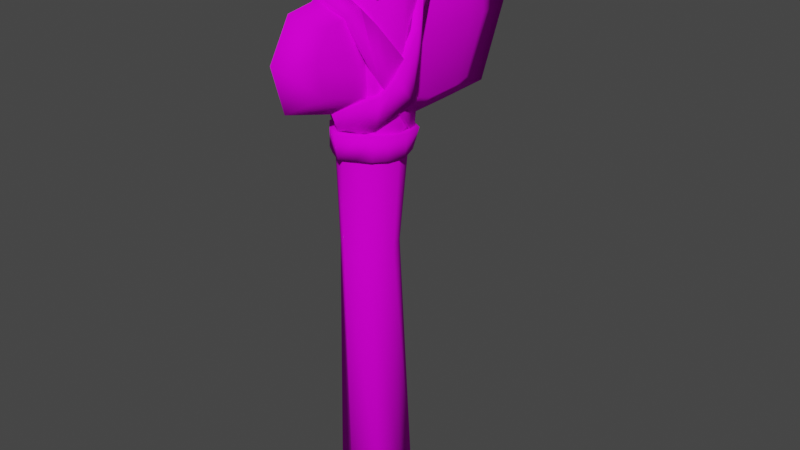 # Source: stonehatchet.blend  (saved by Blender 2.91.10; exported with 4.5.12 LTS)
import bpy
from mathutils import Matrix  # noqa: F401  (used for matrix-valued properties, if any)

bpy.ops.wm.read_factory_settings(use_empty=True)
scene = bpy.context.scene
scene.name = 'Scene'

# ---- collections
col_collection = bpy.data.collections.new('Collection'); scene.collection.children.link(col_collection)

# ---- images (referenced by path relative to the original .blend; pixels are not part of the script)
import os
ASSET_DIR = os.environ.get("B2B_ASSET_DIR", "")  # directory of the original .blend (textures are referenced by path, not embedded)
HERE = os.path.dirname(os.path.abspath(__file__))  # packed textures are extracted next to this script under _unpacked/

def load_image(name, relpath, width, height, colorspace="sRGB"):
    """Load a texture the original file referenced (path relative to the .blend, or extracted next to this script)."""
    p = next((c for c in (os.path.join(HERE, relpath), os.path.join(ASSET_DIR, relpath)) if relpath and os.path.exists(c)), "")
    if p:
        img = bpy.data.images.load(p, check_existing=True)
        img.name = name
    else:  # same state as the original file: an image datablock whose file is absent (Cycles renders it pink)
        img = bpy.data.images.new(name, width, height)
        img.source = "FILE"
        img.filepath = "//" + (relpath or name)
    img.colorspace_settings.name = colorspace
    return img
img_stonehatchetcolor = load_image('stonehatchetcolor', 'stonehatchetcolor.png', 1024, 1024, 'sRGB')

# ---- materials (node trees are filled in below, after node groups)
mat_stonehatchetmaterial = bpy.data.materials.new('stonehatchetmaterial')
mat_stonehatchetmaterial.use_transparent_shadow = False

# ---- material node trees
mat_stonehatchetmaterial.use_nodes = True; mat_stonehatchetmaterial.node_tree.nodes.clear()
_N = mat_stonehatchetmaterial.node_tree.nodes; _L = mat_stonehatchetmaterial.node_tree.links
n0 = _N.new('ShaderNodeBsdfPrincipled'); n0.name = 'Principled BSDF'; n0.location = (10, 300)
n0.distribution = 'GGX'
n0.subsurface_method = 'BURLEY'
n0.inputs[2].default_value = 0.8955
n0.inputs[3].default_value = 1.45
n0.inputs[13].default_value = 0.04545
n0.inputs[27].default_value = (0.0, 0.0, 0.0, 1.0)
n0.inputs[28].default_value = 1.0
n1 = _N.new('ShaderNodeOutputMaterial'); n1.name = 'Material Output'; n1.location = (300, 300)
n2 = _N.new('ShaderNodeTexImage'); n2.name = 'Image Texture'; n2.location = (-414, 188)
n2.image = img_stonehatchetcolor
_L.new(n0.outputs[0], n1.inputs[0])
_L.new(n2.outputs[0], n0.inputs[0])
n1.is_active_output = True

# ---- world
world_world = bpy.data.worlds.new('World'); scene.world = world_world
world_world.use_nodes = True; world_world.node_tree.nodes.clear()
_N = world_world.node_tree.nodes; _L = world_world.node_tree.links
n0 = _N.new('ShaderNodeOutputWorld'); n0.name = 'World Output'; n0.location = (300, 300)
n1 = _N.new('ShaderNodeBackground'); n1.name = 'Background'; n1.location = (10, 300)
n1.inputs[0].default_value = (0.05088, 0.05088, 0.05088, 1.0)
_L.new(n1.outputs[0], n0.inputs[0])
n0.is_active_output = True
world_world.color = (0.05088, 0.05088, 0.05088)
world_world.use_sun_shadow = False
world_world.sun_shadow_jitter_overblur = 0.0

# ---- meshes
me_cube_001 = bpy.data.meshes.new('Cube.001')
me_cube_001.from_pydata([(-0.07678, -0.07678, -0.07899), (-0.09368, -0.09368, 1.524), (-0.07678, 0.07678, -0.07899), (-0.09368, 0.09368, 1.524), (0.07678, -0.07678, -0.07899), (0.09368, -0.09368, 1.524), (0.07678, 0.07678, -0.07899), (0.09368, 0.09368, 1.524), (-0.05497, -0.08231, 0.7296), (-0.05497, 0.03674, 0.7296), (0.06408, 0.03674, 0.7296), (0.06408, -0.08231, 0.7296), (-0.0755, -0.0755, 1.122), (-0.0755, 0.0755, 1.122), (0.0755, 0.0755, 1.122), (0.0755, -0.0755, 1.122), (-0.09641, 0.0, -0.09811), (-0.1135, 0.0, 1.543), (0.09631, 0.0, -0.09822), (0.1135, 0.0, 1.543), (0.09149, -0.02279, 0.7294), (-0.08237, -0.02279, 0.7293), (0.1029, 0.0, 1.121), (-0.1029, 0.0, 1.121), (-9.697e-06, 0.1157, -0.1079), (0.0, 0.1319, 1.554), (-9.482e-06, -0.1149, -0.109), (0.0, -0.1319, 1.554), (0.004558, -0.1308, 0.7299), (0.004558, 0.0852, 0.7284), (0.0, -0.124, 1.121), (0.0, 0.1239, 1.119), (0.0, 0.0, 1.591), (-6.944e-05, 0.0, -0.1466), (-0.05794, -0.2459, 1.232), (-0.05794, -0.2287, 1.407), (-0.03273, 0.3694, 1.119), (-0.03273, 0.4282, 1.487), (0.05794, -0.2452, 1.234), (0.05794, -0.2255, 1.408), (0.03822, 0.3694, 1.119), (0.03822, 0.4283, 1.486), (-0.05794, -0.2712, 1.329), (-0.03273, 0.4424, 1.294), (0.03822, 0.4437, 1.294), (0.05794, -0.2718, 1.329), (-0.05794, 0.1802, 1.113), (-0.05794, 0.1812, 1.464), (0.05794, 0.1808, 1.116), (0.05794, 0.1819, 1.463), (0.05794, 0.1936, 1.309), (-0.05794, 0.1931, 1.309), (-0.05794, 0.3417, 1.482), (0.05794, 0.2956, 1.119), (-0.05794, 0.3557, 1.298), (-0.05794, 0.2963, 1.118), (0.05794, 0.3411, 1.481), (0.05794, 0.3557, 1.298), (0.0, 0.5002, 1.066), (0.0, 0.5701, 1.536), (0.0, -0.3287, 1.2), (-3.392e-10, -0.3012, 1.45), (0.0, -0.3688, 1.337), (0.0, 0.5993, 1.287), (-4.301e-10, 0.1742, 1.519), (0.0, 0.172, 1.057), (0.0, 0.3182, 1.06), (-1.245e-10, 0.3667, 1.539), (0.06658, -0.1693, 1.424), (0.06339, -0.112, 1.434), (0.08134, 0.07707, 1.045), (0.08873, 0.08042, 1.15), (0.1172, -0.002237, 1.281), (0.1104, 0.0003523, 1.115), (0.09919, -0.09048, 1.391), (0.09298, -0.08325, 1.246), (0.04714, 0.1782, 1.455), (0.05628, 0.09958, 1.463), (0.06473, -0.06747, 1.105), (0.08194, -0.06822, 1.203), (0.1005, -0.03684, 1.243), (0.1122, 0.01285, 1.168), (0.07924, 0.08579, 1.448), (0.06922, 0.09366, 1.319), (0.09603, 0.05017, 1.226), (0.102, 0.03604, 1.351), (0.0, -0.2007, 1.475), (-0.06658, -0.1693, 1.424), (0.0, -0.1386, 1.487), (-0.06339, -0.112, 1.434), (0.0, 0.1351, 1.011), (0.0, 0.1515, 1.057), (-0.08134, 0.07707, 1.045), (-0.08873, 0.08042, 1.15), (-0.1172, -0.002237, 1.281), (-0.1104, 0.0003523, 1.115), (-0.09919, -0.09048, 1.391), (-0.09298, -0.08325, 1.246), (0.0, 0.2069, 1.503), (-0.04714, 0.1782, 1.455), (0.0, 0.1322, 1.497), (-0.05628, 0.09958, 1.463), (0.0, -0.1058, 1.084), (0.0, -0.1365, 1.159), (-0.06473, -0.06747, 1.105), (-0.08194, -0.06822, 1.203), (-0.1005, -0.03684, 1.243), (-0.1122, 0.01285, 1.168), (-0.07924, 0.08579, 1.448), (-0.06922, 0.09366, 1.319), (-0.09603, 0.05017, 1.226), (-0.102, 0.03604, 1.351), (0.04864, -0.1642, 1.413), (0.04449, -0.1062, 1.425), (0.06486, 0.06402, 1.047), (0.06904, 0.07171, 1.152), (0.09572, 0.001298, 1.282), (0.08914, -0.003524, 1.116), (0.08019, -0.08396, 1.39), (0.07357, -0.07779, 1.247), (0.06545, 0.1817, 1.468), (0.07674, 0.1051, 1.47), (0.07994, -0.08104, 1.101), (0.09947, -0.07894, 1.199), (0.121, -0.03964, 1.242), (0.1323, 0.008492, 1.167), (0.09799, 0.09319, 1.449), (0.08713, 0.103, 1.319), (0.1169, 0.05335, 1.227), (0.1213, 0.0446, 1.351), (0.0, -0.1963, 1.449), (-0.04864, -0.1642, 1.413), (0.0, -0.1342, 1.461), (-0.04449, -0.1062, 1.425), (0.0, 0.1088, 1.015), (0.0, 0.1253, 1.062), (-0.06486, 0.06402, 1.047), (-0.06904, 0.07171, 1.152), (-0.09572, 0.001298, 1.282), (-0.08914, -0.003524, 1.116), (-0.08019, -0.08396, 1.39), (-0.07357, -0.07779, 1.247), (0.0, 0.2081, 1.529), (-0.06545, 0.1817, 1.468), (0.0, 0.1334, 1.523), (-0.07674, 0.1051, 1.47), (0.0, -0.1307, 1.078), (0.0, -0.1614, 1.152), (-0.07994, -0.08104, 1.101), (-0.09947, -0.07894, 1.199), (-0.121, -0.03964, 1.242), (-0.1323, 0.008492, 1.167), (-0.09799, 0.09319, 1.449), (-0.08713, 0.103, 1.319), (-0.1169, 0.05335, 1.227), (-0.1213, 0.0446, 1.351), (-0.09474, -0.1081, 1.469), (0.1052, -0.09926, 1.468), (-0.1068, 0.09495, 1.473), (0.09983, 0.1042, 1.484), (-0.1015, -0.1064, 1.519), (0.1066, -0.1034, 1.517), (-0.1061, 0.0885, 1.529), (0.1032, 0.101, 1.527), (0.1215, 0.01706, 1.469), (0.126, 0.01011, 1.527), (-0.127, -0.000171, 1.47), (-0.1282, 0.001521, 1.525), (0.002521, 0.1463, 1.523), (-0.001032, 0.1478, 1.547), (0.00109, -0.1464, 1.476), (0.00208, -0.1465, 1.527), (-0.06153, 0.1199, 1.488), (-0.06375, 0.1214, 1.535), (0.06448, 0.1383, 1.488), (0.05265, 0.1264, 1.536), (0.05089, -0.1228, 1.467), (0.05453, -0.1249, 1.522), (-0.04652, -0.1278, 1.471), (-0.04811, -0.1282, 1.524), (0.1186, -0.04021, 1.468), (0.119, -0.04511, 1.523), (-0.1122, -0.06251, 1.468), (-0.1164, -0.05624, 1.523), (-0.08294, -0.09659, 1.47), (0.09213, -0.08856, 1.469), (-0.09328, 0.08611, 1.473), (0.08654, 0.09523, 1.483), (-0.0892, -0.09541, 1.52), (0.09376, -0.09246, 1.518), (-0.09284, 0.07931, 1.528), (0.08989, 0.09214, 1.526), (0.1064, 0.01575, 1.47), (0.1108, 0.009019, 1.527), (-0.1116, -0.0001527, 1.471), (-0.1128, 0.001287, 1.525), (0.00257, 0.1303, 1.521), (-1.387e-05, 0.1317, 1.546), (0.0006053, -0.1303, 1.476), (0.001654, -0.1303, 1.528), (-0.05417, 0.1067, 1.488), (-0.05689, 0.108, 1.536), (0.05699, 0.1254, 1.485), (0.04616, 0.113, 1.533), (0.04498, -0.109, 1.467), (0.04863, -0.1111, 1.523), (-0.04105, -0.1139, 1.472), (-0.04264, -0.1142, 1.525), (0.1038, -0.03801, 1.469), (0.1041, -0.04287, 1.523), (-0.09775, -0.05844, 1.469), (-0.102, -0.05232, 1.523), (-0.08292, -0.08534, 1.015), (0.07645, -0.09218, 1.013), (-0.08504, 0.06574, 1.0), (0.07625, 0.07923, 0.9978), (-0.0899, -0.07546, 1.087), (0.07978, -0.09022, 1.088), (-0.09912, 0.07409, 1.066), (0.09099, 0.08986, 1.063), (0.1107, 0.003571, 1.005), (0.1119, 0.01079, 1.075), (-0.1102, -0.01294, 1.008), (-0.1163, -0.003446, 1.079), (-0.001904, 0.1263, 0.9904), (0.001177, 0.1641, 1.05), (-0.0001675, -0.1429, 1.018), (0.00136, -0.1556, 1.094), (-0.04768, 0.09407, 0.9958), (-0.06279, 0.1102, 1.058), (0.04502, 0.1009, 0.9957), (0.05379, 0.117, 1.058), (0.03845, -0.1169, 1.016), (0.05231, -0.1158, 1.09), (-0.04582, -0.1133, 1.016), (-0.05223, -0.116, 1.091), (0.09849, -0.05417, 1.01), (0.1004, -0.05044, 1.081), (-0.09495, -0.052, 1.012), (-0.1012, -0.04365, 1.083), (-0.0702, -0.07659, 1.016), (0.06479, -0.08223, 1.013), (-0.07203, 0.05792, 1.004), (0.06391, 0.07016, 1.001), (-0.07701, -0.06697, 1.088), (0.06827, -0.0801, 1.088), (-0.08578, 0.06676, 1.07), (0.07838, 0.08114, 1.067), (0.09524, 0.002653, 1.006), (0.09637, 0.009837, 1.076), (-0.0946, -0.01178, 1.009), (-0.1007, -0.002484, 1.081), (-0.001231, 0.1099, 0.999), (0.001181, 0.1476, 1.059), (-0.0003268, -0.1248, 1.021), (0.001145, -0.1375, 1.097), (-0.03825, 0.08349, 1.001), (-0.05331, 0.09962, 1.063), (0.03632, 0.08963, 1.001), (0.04509, 0.1058, 1.063), (0.02954, -0.1049, 1.017), (0.04339, -0.1038, 1.091), (-0.03645, -0.1016, 1.017), (-0.04289, -0.1042, 1.092), (0.08422, -0.04899, 1.01), (0.08619, -0.04513, 1.082), (-0.08091, -0.04674, 1.013), (-0.0872, -0.03838, 1.083)], [], [(23, 17, 3, 13), (31, 25, 7, 14), (22, 19, 5, 15), (30, 27, 1, 12), (33, 18, 4, 26), (32, 17, 1, 27), (26, 28, 8, 0), (18, 20, 11, 4), (24, 29, 10, 6), (16, 21, 9, 2), (28, 30, 12, 8), (20, 22, 15, 11), (29, 31, 14, 10), (21, 23, 13, 9), (8, 12, 23, 21), (10, 14, 22, 20), (0, 8, 21, 16), (6, 10, 20, 18), (25, 3, 17, 32), (24, 6, 18, 33), (14, 7, 19, 22), (12, 1, 17, 23), (2, 24, 33, 16), (7, 25, 32, 19), (9, 13, 31, 29), (11, 15, 30, 28), (2, 9, 29, 24), (4, 11, 28, 26), (19, 32, 27, 5), (16, 33, 26, 0), (15, 5, 27, 30), (13, 3, 25, 31), (54, 52, 37, 43), (63, 59, 41, 44), (50, 49, 39, 45), (62, 61, 35, 42), (65, 48, 38, 60), (64, 47, 35, 61), (60, 62, 42, 34), (48, 50, 45, 38), (58, 63, 44, 40), (55, 54, 43, 36), (34, 42, 51, 46), (53, 57, 50, 48), (67, 52, 47, 64), (66, 53, 48, 65), (57, 56, 49, 50), (42, 35, 47, 51), (44, 41, 56, 57), (58, 40, 53, 66), (59, 37, 52, 67), (40, 44, 57, 53), (46, 51, 54, 55), (51, 47, 52, 54), (41, 59, 67, 56), (36, 58, 66, 55), (55, 66, 65, 46), (56, 67, 64, 49), (36, 43, 63, 58), (38, 45, 62, 60), (49, 64, 61, 39), (46, 65, 60, 34), (45, 39, 61, 62), (43, 37, 59, 63), (86, 68, 69, 88), (71, 70, 90, 91), (72, 73, 70, 71), (74, 75, 73, 72), (69, 68, 75, 74), (86, 88, 89, 87), (93, 91, 90, 92), (94, 93, 92, 95), (96, 94, 95, 97), (89, 96, 97, 87), (142, 144, 121, 120), (123, 147, 146, 122), (124, 123, 122, 125), (129, 124, 125, 128), (121, 126, 127, 120), (126, 129, 128, 127), (142, 143, 145, 144), (149, 148, 146, 147), (150, 151, 148, 149), (155, 154, 151, 150), (145, 143, 153, 152), (152, 153, 154, 155), (68, 86, 130, 112), (88, 69, 113, 132), (90, 70, 114, 134), (69, 74, 118, 113), (70, 73, 117, 114), (71, 91, 135, 115), (72, 71, 115, 116), (73, 75, 119, 117), (74, 72, 116, 118), (75, 68, 112, 119), (76, 98, 142, 120), (100, 77, 121, 144), (102, 78, 122, 146), (77, 82, 126, 121), (78, 81, 125, 122), (79, 103, 147, 123), (80, 79, 123, 124), (84, 83, 127, 128), (85, 80, 124, 129), (83, 76, 120, 127), (81, 84, 128, 125), (82, 85, 129, 126), (86, 87, 131, 130), (89, 88, 132, 133), (92, 90, 134, 136), (96, 89, 133, 140), (95, 92, 136, 139), (91, 93, 137, 135), (93, 94, 138, 137), (97, 95, 139, 141), (94, 96, 140, 138), (87, 97, 141, 131), (98, 99, 143, 142), (101, 100, 144, 145), (104, 102, 146, 148), (108, 101, 145, 152), (107, 104, 148, 151), (103, 105, 149, 147), (105, 106, 150, 149), (109, 110, 154, 153), (106, 111, 155, 150), (99, 109, 153, 143), (110, 107, 151, 154), (111, 108, 152, 155), (182, 156, 160, 183), (172, 158, 162, 173), (176, 157, 161, 177), (164, 159, 163, 165), (180, 164, 165, 181), (158, 166, 167, 162), (174, 168, 169, 175), (178, 170, 171, 179), (168, 172, 173, 169), (159, 174, 175, 163), (170, 176, 177, 171), (156, 178, 179, 160), (157, 180, 181, 161), (166, 182, 183, 167), (156, 182, 210, 184), (157, 176, 204, 185), (159, 164, 192, 187), (158, 172, 200, 186), (183, 160, 188, 211), (177, 161, 189, 205), (165, 163, 191, 193), (173, 162, 190, 201), (164, 180, 208, 192), (181, 165, 193, 209), (166, 158, 186, 194), (162, 167, 195, 190), (168, 174, 202, 196), (175, 169, 197, 203), (170, 178, 206, 198), (179, 171, 199, 207), (172, 168, 196, 200), (169, 173, 201, 197), (174, 159, 187, 202), (163, 175, 203, 191), (176, 170, 198, 204), (171, 177, 205, 199), (178, 156, 184, 206), (160, 179, 207, 188), (180, 157, 185, 208), (161, 181, 209, 189), (182, 166, 194, 210), (167, 183, 211, 195), (238, 212, 216, 239), (228, 214, 218, 229), (232, 213, 217, 233), (220, 215, 219, 221), (236, 220, 221, 237), (214, 222, 223, 218), (230, 224, 225, 231), (234, 226, 227, 235), (224, 228, 229, 225), (215, 230, 231, 219), (226, 232, 233, 227), (212, 234, 235, 216), (213, 236, 237, 217), (222, 238, 239, 223), (212, 238, 266, 240), (213, 232, 260, 241), (215, 220, 248, 243), (214, 228, 256, 242), (239, 216, 244, 267), (233, 217, 245, 261), (221, 219, 247, 249), (229, 218, 246, 257), (220, 236, 264, 248), (237, 221, 249, 265), (222, 214, 242, 250), (218, 223, 251, 246), (224, 230, 258, 252), (231, 225, 253, 259), (226, 234, 262, 254), (235, 227, 255, 263), (228, 224, 252, 256), (225, 229, 257, 253), (230, 215, 243, 258), (219, 231, 259, 247), (232, 226, 254, 260), (227, 233, 261, 255), (234, 212, 240, 262), (216, 235, 263, 244), (236, 213, 241, 264), (217, 237, 265, 245), (238, 222, 250, 266), (223, 239, 267, 251)])
me_cube_001.polygons.foreach_set('use_smooth', [True] * 214)
_uv = me_cube_001.uv_layers.new(name='UVMap')
_uv.uv.foreach_set('vector', [0.2217, 0.1103, 0.007259, 0.1007, 0.01924, 0.05273, 0.2226, 0.06941, 0.2322, 0.372, 0.03346, 0.3981, 0.02244, 0.3476, 0.2259, 0.3268, 0.2241, 0.2857, 0.009482, 0.2999, 0.01605, 0.251, 0.222, 0.2444, 0.2217, 0.1978, 0.0142, 0.1989, 0.0149, 0.1496, 0.2206, 0.1514, 0.4483, 0.8638, 0.3662, 0.8511, 0.3871, 0.7855, 0.4627, 0.7713, 0.4531, 0.645, 0.5388, 0.6577, 0.5174, 0.728, 0.4389, 0.7406, 0.8152, 0.2084, 0.4253, 0.1959, 0.4249, 0.1562, 0.7999, 0.1642, 0.8107, 0.293, 0.4265, 0.2694, 0.4259, 0.2356, 0.8004, 0.2528, 0.8152, 0.3778, 0.4292, 0.3427, 0.4272, 0.3033, 0.8013, 0.3335, 0.8094, 0.124, 0.4247, 0.1222, 0.4248, 0.08811, 0.7991, 0.08388, 0.4253, 0.1959, 0.2217, 0.1978, 0.2206, 0.1514, 0.4249, 0.1562, 0.4265, 0.2694, 0.2241, 0.2857, 0.222, 0.2444, 0.4259, 0.2356, 0.4292, 0.3427, 0.2322, 0.372, 0.2259, 0.3268, 0.4272, 0.3033, 0.4247, 0.1222, 0.2217, 0.1103, 0.2226, 0.06941, 0.4248, 0.08811, 0.4249, 0.1562, 0.2206, 0.1514, 0.2217, 0.1103, 0.4247, 0.1222, 0.4272, 0.3033, 0.2259, 0.3268, 0.2241, 0.2857, 0.4265, 0.2694, 0.7999, 0.1642, 0.4249, 0.1562, 0.4247, 0.1222, 0.8094, 0.124, 0.8013, 0.3335, 0.4272, 0.3033, 0.4265, 0.2694, 0.8107, 0.293, 0.4777, 0.5616, 0.5388, 0.5843, 0.5388, 0.6577, 0.4531, 0.645, 0.4336, 0.9572, 0.3663, 0.92, 0.3662, 0.8511, 0.4483, 0.8638, 0.2259, 0.3268, 0.02244, 0.3476, 0.009482, 0.2999, 0.2241, 0.2857, 0.2206, 0.1514, 0.0149, 0.1496, 0.007259, 0.1007, 0.2217, 0.1103, 0.5091, 0.9423, 0.4336, 0.9572, 0.4483, 0.8638, 0.5303, 0.8768, 0.3887, 0.562, 0.4777, 0.5616, 0.4531, 0.645, 0.3674, 0.6323, 0.4248, 0.08811, 0.2226, 0.06941, 0.2283, 0.02421, 0.426, 0.04868, 0.4259, 0.2356, 0.222, 0.2444, 0.2217, 0.1978, 0.4253, 0.1959, 0.7991, 0.08388, 0.4248, 0.08811, 0.426, 0.04868, 0.8117, 0.03913, 0.8004, 0.2528, 0.4259, 0.2356, 0.4253, 0.1959, 0.8152, 0.2084, 0.3674, 0.6323, 0.4531, 0.645, 0.4389, 0.7406, 0.3674, 0.7057, 0.5303, 0.8768, 0.4483, 0.8638, 0.4627, 0.7713, 0.5303, 0.8079, 0.222, 0.2444, 0.01605, 0.251, 0.0142, 0.1989, 0.2217, 0.1978, 0.2226, 0.06941, 0.01924, 0.05273, 0.02302, 0.01196, 0.2283, 0.02421, 0.1924, 0.5562, 0.2996, 0.5587, 0.303, 0.505, 0.1856, 0.5033, 0.1738, 0.4061, 0.3263, 0.4141, 0.3006, 0.5048, 0.1849, 0.5024, 0.205, 0.6503, 0.2965, 0.6508, 0.2741, 0.8818, 0.2326, 0.9112, 0.243, 0.9787, 0.3131, 0.9323, 0.2748, 0.8841, 0.2333, 0.9115, 0.04478, 0.6765, 0.09373, 0.6664, 0.1789, 0.898, 0.1542, 0.9575, 0.3463, 0.6545, 0.2982, 0.652, 0.2748, 0.8841, 0.3131, 0.9323, 0.155, 0.9578, 0.243, 0.9787, 0.2333, 0.9115, 0.1787, 0.8988, 0.09373, 0.6664, 0.205, 0.6503, 0.2326, 0.9112, 0.1789, 0.898, 0.0432, 0.4761, 0.1738, 0.4061, 0.1849, 0.5024, 0.08349, 0.5556, 0.09067, 0.6014, 0.1924, 0.5562, 0.1856, 0.5033, 0.08349, 0.5562, 0.1787, 0.8988, 0.2333, 0.9115, 0.2063, 0.6514, 0.0932, 0.668, 0.08981, 0.6002, 0.191, 0.5554, 0.205, 0.6503, 0.09373, 0.6664, 0.3455, 0.5378, 0.2996, 0.5587, 0.2982, 0.652, 0.3463, 0.6545, 0.04062, 0.5875, 0.08981, 0.6002, 0.09373, 0.6664, 0.04478, 0.6765, 0.191, 0.5554, 0.2984, 0.5578, 0.2965, 0.6508, 0.205, 0.6503, 0.2333, 0.9115, 0.2748, 0.8841, 0.2982, 0.652, 0.2063, 0.6514, 0.1849, 0.5024, 0.3006, 0.5048, 0.2984, 0.5578, 0.191, 0.5554, 0.0432, 0.4761, 0.08349, 0.5556, 0.08981, 0.6002, 0.04062, 0.5875, 0.3271, 0.4138, 0.303, 0.505, 0.2996, 0.5587, 0.3455, 0.5378, 0.08349, 0.5556, 0.1849, 0.5024, 0.191, 0.5554, 0.08981, 0.6002, 0.0932, 0.668, 0.2063, 0.6514, 0.1924, 0.5562, 0.09067, 0.6014, 0.2063, 0.6514, 0.2982, 0.652, 0.2996, 0.5587, 0.1924, 0.5562, 0.3006, 0.5048, 0.3263, 0.4141, 0.3449, 0.537, 0.2984, 0.5578, 0.08349, 0.5562, 0.04379, 0.4768, 0.04226, 0.5886, 0.09067, 0.6014, 0.09067, 0.6014, 0.04226, 0.5886, 0.04577, 0.6776, 0.0932, 0.668, 0.2984, 0.5578, 0.3449, 0.537, 0.3449, 0.6538, 0.2965, 0.6508, 0.08349, 0.5562, 0.1856, 0.5033, 0.1743, 0.4067, 0.04379, 0.4768, 0.1789, 0.898, 0.2326, 0.9112, 0.2423, 0.9781, 0.1542, 0.9575, 0.2965, 0.6508, 0.3449, 0.6538, 0.3123, 0.9316, 0.2741, 0.8818, 0.0932, 0.668, 0.04577, 0.6776, 0.155, 0.9578, 0.1787, 0.8988, 0.2326, 0.9112, 0.2741, 0.8818, 0.3123, 0.9316, 0.2423, 0.9781, 0.1856, 0.5033, 0.303, 0.505, 0.3271, 0.4138, 0.1743, 0.4067, 0.8939, 0.3957, 0.8941, 0.3573, 0.9276, 0.3544, 0.9163, 0.3957, 0.9518, 0.15, 0.9156, 0.1039, 0.9352, 0.04167, 0.9675, 0.05887, 0.9422, 0.2404, 0.8999, 0.1585, 0.9156, 0.1039, 0.9518, 0.15, 0.9281, 0.32, 0.8865, 0.2458, 0.8999, 0.1585, 0.9422, 0.2404, 0.9276, 0.3544, 0.8941, 0.3573, 0.8865, 0.2458, 0.9281, 0.32, 0.8939, 0.3957, 0.9163, 0.3957, 0.9276, 0.4369, 0.8941, 0.434, 0.9518, 0.6414, 0.9675, 0.7324, 0.9352, 0.7496, 0.9156, 0.6875, 0.9422, 0.5509, 0.9518, 0.6414, 0.9156, 0.6875, 0.8999, 0.6329, 0.9281, 0.4714, 0.9422, 0.5509, 0.8999, 0.6329, 0.8865, 0.5455, 0.9276, 0.4369, 0.9281, 0.4714, 0.8865, 0.5455, 0.8941, 0.434, 0.6894, 0.3777, 0.7208, 0.4089, 0.6925, 0.4539, 0.6711, 0.4227, 0.6176, 0.6179, 0.5993, 0.6772, 0.5704, 0.6772, 0.5701, 0.6359, 0.6277, 0.5866, 0.6176, 0.6179, 0.5701, 0.6359, 0.5842, 0.584, 0.6552, 0.5172, 0.6277, 0.5866, 0.5842, 0.584, 0.5945, 0.5486, 0.6925, 0.4539, 0.6831, 0.467, 0.6186, 0.4938, 0.6711, 0.4227, 0.6831, 0.467, 0.6552, 0.5172, 0.5945, 0.5486, 0.6186, 0.4938, 0.6894, 0.9767, 0.6711, 0.9316, 0.6925, 0.9004, 0.7208, 0.9454, 0.6176, 0.7364, 0.5701, 0.7185, 0.5704, 0.6772, 0.5993, 0.6772, 0.6277, 0.7677, 0.5842, 0.7704, 0.5701, 0.7185, 0.6176, 0.7364, 0.6552, 0.8371, 0.5945, 0.8057, 0.5842, 0.7704, 0.6277, 0.7677, 0.6925, 0.9004, 0.6711, 0.9316, 0.6186, 0.8605, 0.6831, 0.8873, 0.6831, 0.8873, 0.6186, 0.8605, 0.5945, 0.8057, 0.6552, 0.8371, 0.8941, 0.3573, 0.8939, 0.3957, 0.8815, 0.3957, 0.8828, 0.3562, 0.9163, 0.3957, 0.9276, 0.3544, 0.9391, 0.3589, 0.9286, 0.3957, 0.9352, 0.04167, 0.9156, 0.1039, 0.9035, 0.101, 0.9172, 0.04807, 0.9276, 0.3544, 0.9281, 0.32, 0.94, 0.3231, 0.9391, 0.3589, 0.9156, 0.1039, 0.8999, 0.1585, 0.8878, 0.1569, 0.9035, 0.101, 0.9518, 0.15, 0.9675, 0.05887, 0.9796, 0.07143, 0.9646, 0.1505, 0.9422, 0.2404, 0.9518, 0.15, 0.9646, 0.1505, 0.955, 0.2411, 0.8999, 0.1585, 0.8865, 0.2458, 0.8748, 0.2454, 0.8878, 0.1569, 0.9281, 0.32, 0.9422, 0.2404, 0.955, 0.2411, 0.94, 0.3231, 0.8865, 0.2458, 0.8941, 0.3573, 0.8828, 0.3562, 0.8748, 0.2454, 0.6606, 0.4192, 0.6754, 0.3829, 0.6894, 0.3777, 0.6711, 0.4227, 0.7268, 0.4222, 0.7042, 0.4565, 0.6925, 0.4539, 0.7208, 0.4089, 0.5579, 0.6772, 0.5596, 0.6342, 0.5701, 0.6359, 0.5704, 0.6772, 0.7042, 0.4565, 0.6932, 0.4701, 0.6831, 0.467, 0.6925, 0.4539, 0.5596, 0.6342, 0.575, 0.5804, 0.5842, 0.584, 0.5701, 0.6359, 0.6274, 0.6216, 0.6093, 0.6772, 0.5993, 0.6772, 0.6176, 0.6179, 0.6381, 0.5915, 0.6274, 0.6216, 0.6176, 0.6179, 0.6277, 0.5866, 0.5845, 0.5434, 0.6088, 0.4887, 0.6186, 0.4938, 0.5945, 0.5486, 0.6655, 0.5236, 0.6381, 0.5915, 0.6277, 0.5866, 0.6552, 0.5172, 0.6088, 0.4887, 0.6606, 0.4192, 0.6711, 0.4227, 0.6186, 0.4938, 0.575, 0.5804, 0.5845, 0.5434, 0.5945, 0.5486, 0.5842, 0.584, 0.6932, 0.4701, 0.6655, 0.5236, 0.6552, 0.5172, 0.6831, 0.467, 0.8939, 0.3957, 0.8941, 0.434, 0.8828, 0.4351, 0.8815, 0.3957, 0.9276, 0.4369, 0.9163, 0.3957, 0.9286, 0.3957, 0.9391, 0.4324, 0.9156, 0.6875, 0.9352, 0.7496, 0.9172, 0.7433, 0.9035, 0.6903, 0.9281, 0.4714, 0.9276, 0.4369, 0.9391, 0.4324, 0.94, 0.4682, 0.8999, 0.6329, 0.9156, 0.6875, 0.9035, 0.6903, 0.8878, 0.6345, 0.9675, 0.7324, 0.9518, 0.6414, 0.9646, 0.6408, 0.9796, 0.7199, 0.9518, 0.6414, 0.9422, 0.5509, 0.955, 0.5502, 0.9646, 0.6408, 0.8865, 0.5455, 0.8999, 0.6329, 0.8878, 0.6345, 0.8748, 0.5459, 0.9422, 0.5509, 0.9281, 0.4714, 0.94, 0.4682, 0.955, 0.5502, 0.8941, 0.434, 0.8865, 0.5455, 0.8748, 0.5459, 0.8828, 0.4351, 0.6754, 0.9715, 0.6606, 0.9351, 0.6711, 0.9316, 0.6894, 0.9767, 0.7042, 0.8978, 0.7268, 0.9321, 0.7208, 0.9454, 0.6925, 0.9004, 0.5596, 0.7201, 0.5579, 0.6772, 0.5704, 0.6772, 0.5701, 0.7185, 0.6932, 0.8842, 0.7042, 0.8978, 0.6925, 0.9004, 0.6831, 0.8873, 0.575, 0.7739, 0.5596, 0.7201, 0.5701, 0.7185, 0.5842, 0.7704, 0.6093, 0.6772, 0.6274, 0.7328, 0.6176, 0.7364, 0.5993, 0.6772, 0.6274, 0.7328, 0.6381, 0.7628, 0.6277, 0.7677, 0.6176, 0.7364, 0.6088, 0.8656, 0.5845, 0.811, 0.5945, 0.8057, 0.6186, 0.8605, 0.6381, 0.7628, 0.6655, 0.8308, 0.6552, 0.8371, 0.6277, 0.7677, 0.6606, 0.9351, 0.6088, 0.8656, 0.6186, 0.8605, 0.6711, 0.9316, 0.5845, 0.811, 0.575, 0.7739, 0.5842, 0.7704, 0.5945, 0.8057, 0.6655, 0.8308, 0.6932, 0.8842, 0.6831, 0.8873, 0.6552, 0.8371, 0.8653, 0.6906, 0.8679, 0.7144, 0.8461, 0.7162, 0.836, 0.6932, 0.8386, 0.5892, 0.8459, 0.6147, 0.8207, 0.6199, 0.812, 0.5927, 0.893, 0.7881, 0.8983, 0.8168, 0.8777, 0.8213, 0.8644, 0.7976, 0.9214, 0.8699, 0.9322, 0.9141, 0.9112, 0.9202, 0.8925, 0.8772, 0.9113, 0.8424, 0.9214, 0.8699, 0.8925, 0.8772, 0.8828, 0.8505, 0.8459, 0.6147, 0.8568, 0.6597, 0.8294, 0.6642, 0.8207, 0.6199, 0.9374, 0.9371, 0.9395, 0.9773, 0.9262, 0.9873, 0.9149, 0.9515, 0.8767, 0.738, 0.8798, 0.7635, 0.8573, 0.7702, 0.8489, 0.7451, 0.8153, 0.55, 0.8386, 0.5892, 0.812, 0.5927, 0.7999, 0.5536, 0.9322, 0.9141, 0.9374, 0.9371, 0.9149, 0.9515, 0.9112, 0.9202, 0.8798, 0.7635, 0.893, 0.7881, 0.8644, 0.7976, 0.8573, 0.7702, 0.8679, 0.7144, 0.8767, 0.738, 0.8489, 0.7451, 0.8461, 0.7162, 0.8983, 0.8168, 0.9113, 0.8424, 0.8828, 0.8505, 0.8777, 0.8213, 0.8568, 0.6597, 0.8653, 0.6906, 0.836, 0.6932, 0.8294, 0.6642, 0.8679, 0.7144, 0.8653, 0.6906, 0.8731, 0.6893, 0.8761, 0.7124, 0.8983, 0.8168, 0.893, 0.7881, 0.9007, 0.7856, 0.9062, 0.814, 0.9322, 0.9141, 0.9214, 0.8699, 0.9292, 0.8675, 0.9403, 0.9115, 0.8459, 0.6147, 0.8386, 0.5892, 0.8463, 0.5854, 0.8538, 0.612, 0.836, 0.6932, 0.8461, 0.7162, 0.8381, 0.7184, 0.8284, 0.6954, 0.8644, 0.7976, 0.8777, 0.8213, 0.87, 0.8241, 0.8569, 0.8005, 0.8925, 0.8772, 0.9112, 0.9202, 0.9031, 0.9232, 0.885, 0.88, 0.812, 0.5927, 0.8207, 0.6199, 0.8121, 0.6223, 0.804, 0.5959, 0.9214, 0.8699, 0.9113, 0.8424, 0.9185, 0.8394, 0.9292, 0.8675, 0.8828, 0.8505, 0.8925, 0.8772, 0.885, 0.88, 0.875, 0.8525, 0.8568, 0.6597, 0.8459, 0.6147, 0.8538, 0.612, 0.8645, 0.6578, 0.8207, 0.6199, 0.8294, 0.6642, 0.8216, 0.6658, 0.8121, 0.6223, 0.9395, 0.9773, 0.9374, 0.9371, 0.9461, 0.9358, 0.9491, 0.9754, 0.9149, 0.9515, 0.9262, 0.9873, 0.9156, 0.9857, 0.9058, 0.9533, 0.8798, 0.7635, 0.8767, 0.738, 0.8845, 0.7361, 0.8877, 0.761, 0.8489, 0.7451, 0.8573, 0.7702, 0.8493, 0.7725, 0.8409, 0.7469, 0.8386, 0.5892, 0.8153, 0.55, 0.8253, 0.5485, 0.8463, 0.5854, 0.7999, 0.5536, 0.812, 0.5927, 0.804, 0.5959, 0.7918, 0.5597, 0.9374, 0.9371, 0.9322, 0.9141, 0.9403, 0.9115, 0.9461, 0.9358, 0.9112, 0.9202, 0.9149, 0.9515, 0.9058, 0.9533, 0.9031, 0.9232, 0.893, 0.7881, 0.8798, 0.7635, 0.8877, 0.761, 0.9007, 0.7856, 0.8573, 0.7702, 0.8644, 0.7976, 0.8569, 0.8005, 0.8493, 0.7725, 0.8767, 0.738, 0.8679, 0.7144, 0.8761, 0.7124, 0.8845, 0.7361, 0.8461, 0.7162, 0.8489, 0.7451, 0.8409, 0.7469, 0.8381, 0.7184, 0.9113, 0.8424, 0.8983, 0.8168, 0.9062, 0.814, 0.9185, 0.8394, 0.8777, 0.8213, 0.8828, 0.8505, 0.875, 0.8525, 0.87, 0.8241, 0.8653, 0.6906, 0.8568, 0.6597, 0.8645, 0.6578, 0.8731, 0.6893, 0.8294, 0.6642, 0.836, 0.6932, 0.8284, 0.6954, 0.8216, 0.6658, 0.7527, 0.6016, 0.7475, 0.6226, 0.7074, 0.6125, 0.7094, 0.5926, 0.7794, 0.5061, 0.7666, 0.5314, 0.7294, 0.5259, 0.7375, 0.4953, 0.7464, 0.7025, 0.7477, 0.7287, 0.7061, 0.7341, 0.7029, 0.7126, 0.7579, 0.7872, 0.7706, 0.8336, 0.7328, 0.8382, 0.7195, 0.7937, 0.7523, 0.7533, 0.7579, 0.7872, 0.7195, 0.7937, 0.7112, 0.7593, 0.7666, 0.5314, 0.754, 0.5771, 0.7163, 0.5682, 0.7294, 0.5259, 0.7796, 0.8546, 0.7939, 0.8874, 0.7522, 0.9128, 0.7376, 0.8669, 0.7467, 0.6497, 0.739, 0.6783, 0.7068, 0.6784, 0.7031, 0.6444, 0.7941, 0.4716, 0.7794, 0.5061, 0.7375, 0.4953, 0.7545, 0.4425, 0.7706, 0.8336, 0.7796, 0.8546, 0.7376, 0.8669, 0.7328, 0.8382, 0.739, 0.6783, 0.7464, 0.7025, 0.7029, 0.7126, 0.7068, 0.6784, 0.7475, 0.6226, 0.7467, 0.6497, 0.7031, 0.6444, 0.7074, 0.6125, 0.7477, 0.7287, 0.7523, 0.7533, 0.7112, 0.7593, 0.7061, 0.7341, 0.754, 0.5771, 0.7527, 0.6016, 0.7094, 0.5926, 0.7163, 0.5682, 0.7475, 0.6226, 0.7527, 0.6016, 0.7621, 0.6031, 0.757, 0.6242, 0.7477, 0.7287, 0.7464, 0.7025, 0.7552, 0.7004, 0.7567, 0.7271, 0.7706, 0.8336, 0.7579, 0.7872, 0.7674, 0.7855, 0.7796, 0.831, 0.7666, 0.5314, 0.7794, 0.5061, 0.7884, 0.5098, 0.7754, 0.5343, 0.7094, 0.5926, 0.7074, 0.6125, 0.6977, 0.6111, 0.7, 0.5907, 0.7029, 0.7126, 0.7061, 0.7341, 0.6969, 0.7364, 0.6933, 0.7136, 0.7195, 0.7937, 0.7328, 0.8382, 0.7233, 0.8401, 0.7105, 0.7957, 0.7375, 0.4953, 0.7294, 0.5259, 0.7197, 0.5234, 0.7279, 0.4931, 0.7579, 0.7872, 0.7523, 0.7533, 0.7616, 0.7514, 0.7674, 0.7855, 0.7112, 0.7593, 0.7195, 0.7937, 0.7105, 0.7957, 0.7025, 0.7615, 0.754, 0.5771, 0.7666, 0.5314, 0.7754, 0.5343, 0.7635, 0.5784, 0.7294, 0.5259, 0.7163, 0.5682, 0.7075, 0.566, 0.7197, 0.5234, 0.7939, 0.8874, 0.7796, 0.8546, 0.7888, 0.8513, 0.8013, 0.8772, 0.7376, 0.8669, 0.7522, 0.9128, 0.7406, 0.9081, 0.7275, 0.8686, 0.739, 0.6783, 0.7467, 0.6497, 0.7556, 0.6517, 0.749, 0.6782, 0.7031, 0.6444, 0.7068, 0.6784, 0.6975, 0.6784, 0.6942, 0.6437, 0.7794, 0.5061, 0.7941, 0.4716, 0.8013, 0.4819, 0.7884, 0.5098, 0.7545, 0.4425, 0.7375, 0.4953, 0.7279, 0.4931, 0.7428, 0.4468, 0.7796, 0.8546, 0.7706, 0.8336, 0.7796, 0.831, 0.7888, 0.8513, 0.7328, 0.8382, 0.7376, 0.8669, 0.7275, 0.8686, 0.7233, 0.8401, 0.7464, 0.7025, 0.739, 0.6783, 0.749, 0.6782, 0.7552, 0.7004, 0.7068, 0.6784, 0.7029, 0.7126, 0.6933, 0.7136, 0.6975, 0.6784, 0.7467, 0.6497, 0.7475, 0.6226, 0.757, 0.6242, 0.7556, 0.6517, 0.7074, 0.6125, 0.7031, 0.6444, 0.6942, 0.6437, 0.6977, 0.6111, 0.7523, 0.7533, 0.7477, 0.7287, 0.7567, 0.7271, 0.7616, 0.7514, 0.7061, 0.7341, 0.7112, 0.7593, 0.7025, 0.7615, 0.6969, 0.7364, 0.7527, 0.6016, 0.754, 0.5771, 0.7635, 0.5784, 0.7621, 0.6031, 0.7163, 0.5682, 0.7094, 0.5926, 0.7, 0.5907, 0.7075, 0.566])
me_cube_001.materials.append(mat_stonehatchetmaterial)
me_cube_001.use_remesh_fix_poles = True
me_cube_001.use_remesh_preserve_attributes = False
me_cube_001.use_mirror_vertex_groups = False
me_cube_001.update()

# ---- objects
ob_cube = bpy.data.objects.new('Cube', me_cube_001)

# ---- transforms, parenting, visibility, modifiers, constraints
ob_cube.location = (0.0, 0.0, 0.0)
ob_cube.lineart.crease_threshold = 0.0

# ---- collection membership
col_collection.objects.link(ob_cube)

# ---- scene / render settings (as saved in the file)
scene.frame_start = 1; scene.frame_end = 250; scene.frame_set(1)
scene.render.engine = 'BLENDER_EEVEE_NEXT'
scene.cycles.use_denoising = False
scene.cycles.samples = 128
scene.cycles.sampling_pattern = 'TABULATED_SOBOL'
scene.cycles.use_adaptive_sampling = False
scene.cycles.use_light_tree = False
scene.view_settings.view_transform = 'Filmic'
bpy.context.view_layer.update()

# ---- added for rendering (the .blend has no active camera and no usable light): camera, sun
cam_auto = bpy.data.cameras.new('AutoCamera')
cam_auto.lens = 50.0
cam_auto.sensor_width = 36.0
cam_auto.clip_end = 1000.0
ob_auto_camera = bpy.data.objects.new('AutoCamera', cam_auto)
scene.collection.objects.link(ob_auto_camera)
ob_auto_camera.location = (1.85676, -2.11289, 2.20767)
ob_auto_camera.rotation_euler = (1.09748, -7.21219e-08, 0.694738)
scene.camera = ob_auto_camera
light_auto_sun = bpy.data.lights.new('AutoSun', 'SUN')
light_auto_sun.energy = 3.0
light_auto_sun.angle = 0.0523599
ob_auto_sun = bpy.data.objects.new('AutoSun', light_auto_sun)
scene.collection.objects.link(ob_auto_sun)
ob_auto_sun.rotation_euler = (0.872665, 0.174533, 0.523599)
bpy.context.view_layer.update()
